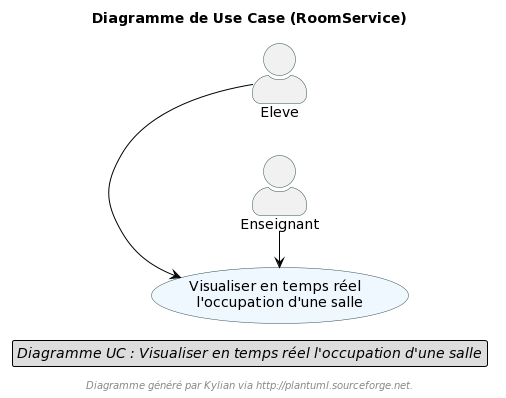

The diagram above was rendered by PlantUML. Its source (embedded in the PNG):
@startuml
hide circle
hide empty members
hide empty methods

skinparam classAttributeIconSize 0
skinparam package {
	BackgroundColor empty
	BorderColor DarkSlateGray
	ArrowColor Black
	FontColor Black
	FontSize 12
	FontName Helvetica
}
skinparam roundcorner 5

skinparam class {
	BackgroundColor AliceBlue
	BorderColor DarkSlateGray
	ArrowColor Black
	FontColor Black
	FontSize 12
	FontName Helvetica
}

skinparam enum {
  	BackgroundColor LightGreen
}

skinparam arrow {
    MessageAlign center
}


skinparam actorStyle awesome
left to right direction

skinparam usecase {
	BackgroundColor AliceBlue
	BorderColor DarkSlateGray
}

skinparam actor {
	BorderColor DarkSlateGray
	
}

skinparam agent {
	BorderColor DarkSlateGray
}

title Diagramme de Use Case (RoomService)
legend center
   <i>Diagramme UC : Visualiser en temps réel l'occupation d'une salle</i>
 endlegend
center footer <i>Diagramme généré par Kylian via http://plantuml.sourceforge.net.</i>


usecase (Visualiser en temps réel \n l'occupation d'une salle) as visualiser



actor "Eleve" as u
actor "Enseignant" as e


u ->  visualiser
e ->  visualiser
@enduml